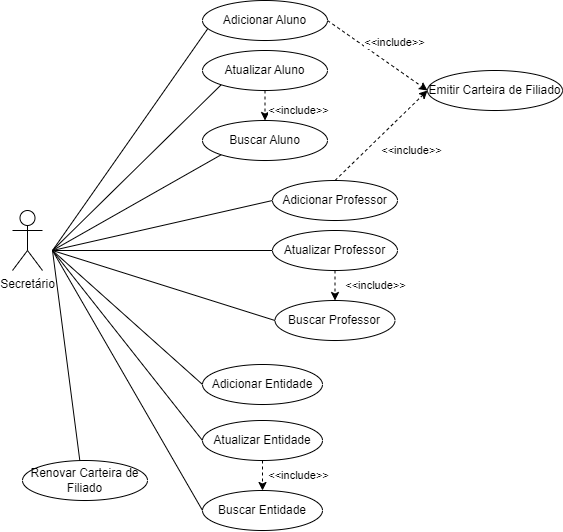

The diagram above was exported from draw.io. Its source (the exported page's mxGraphModel, read from the mxfile embedded in the PNG):
<mxGraphModel dx="1231" dy="689" grid="1" gridSize="10" guides="1" tooltips="1" connect="1" arrows="1" fold="1" page="1" pageScale="1" pageWidth="1169" pageHeight="827" math="0" shadow="0">
  <root>
    <mxCell id="0" />
    <mxCell id="1" parent="0" />
    <mxCell id="KPXQ8VLAk3ZlwImYK4Ey-1" value="Secretário" style="shape=umlActor;verticalLabelPosition=bottom;verticalAlign=top;html=1;outlineConnect=0;" vertex="1" parent="1">
      <mxGeometry x="120" y="260" width="30" height="60" as="geometry" />
    </mxCell>
    <mxCell id="KPXQ8VLAk3ZlwImYK4Ey-5" style="edgeStyle=none;rounded=0;orthogonalLoop=1;jettySize=auto;html=1;exitX=0;exitY=1;exitDx=0;exitDy=0;endArrow=none;endFill=0;" edge="1" parent="1" source="KPXQ8VLAk3ZlwImYK4Ey-2">
      <mxGeometry relative="1" as="geometry">
        <mxPoint x="160" y="300" as="targetPoint" />
      </mxGeometry>
    </mxCell>
    <mxCell id="KPXQ8VLAk3ZlwImYK4Ey-6" style="edgeStyle=none;rounded=0;orthogonalLoop=1;jettySize=auto;html=1;exitX=0.5;exitY=1;exitDx=0;exitDy=0;entryX=0.5;entryY=0;entryDx=0;entryDy=0;endArrow=classic;endFill=1;dashed=1;" edge="1" parent="1" source="KPXQ8VLAk3ZlwImYK4Ey-2" target="KPXQ8VLAk3ZlwImYK4Ey-3">
      <mxGeometry relative="1" as="geometry" />
    </mxCell>
    <mxCell id="KPXQ8VLAk3ZlwImYK4Ey-8" value="&amp;lt;&amp;lt;include&amp;gt;&amp;gt;" style="edgeLabel;html=1;align=center;verticalAlign=middle;resizable=0;points=[];" vertex="1" connectable="0" parent="KPXQ8VLAk3ZlwImYK4Ey-6">
      <mxGeometry x="-0.2909" y="1" relative="1" as="geometry">
        <mxPoint x="32" y="9" as="offset" />
      </mxGeometry>
    </mxCell>
    <mxCell id="KPXQ8VLAk3ZlwImYK4Ey-2" value="Atualizar Aluno" style="ellipse;whiteSpace=wrap;html=1;" vertex="1" parent="1">
      <mxGeometry x="310" y="100" width="125" height="40" as="geometry" />
    </mxCell>
    <mxCell id="KPXQ8VLAk3ZlwImYK4Ey-7" style="edgeStyle=none;rounded=0;orthogonalLoop=1;jettySize=auto;html=1;exitX=0;exitY=1;exitDx=0;exitDy=0;endArrow=none;endFill=0;" edge="1" parent="1" source="KPXQ8VLAk3ZlwImYK4Ey-3">
      <mxGeometry relative="1" as="geometry">
        <mxPoint x="160" y="300" as="targetPoint" />
      </mxGeometry>
    </mxCell>
    <mxCell id="KPXQ8VLAk3ZlwImYK4Ey-3" value="Buscar Aluno" style="ellipse;whiteSpace=wrap;html=1;" vertex="1" parent="1">
      <mxGeometry x="310" y="170" width="125" height="40" as="geometry" />
    </mxCell>
    <mxCell id="KPXQ8VLAk3ZlwImYK4Ey-10" style="edgeStyle=none;rounded=0;orthogonalLoop=1;jettySize=auto;html=1;exitX=0;exitY=0.5;exitDx=0;exitDy=0;endArrow=none;endFill=0;" edge="1" parent="1" source="KPXQ8VLAk3ZlwImYK4Ey-9">
      <mxGeometry relative="1" as="geometry">
        <mxPoint x="160" y="300" as="targetPoint" />
      </mxGeometry>
    </mxCell>
    <mxCell id="KPXQ8VLAk3ZlwImYK4Ey-12" style="edgeStyle=none;rounded=0;orthogonalLoop=1;jettySize=auto;html=1;exitX=0.5;exitY=1;exitDx=0;exitDy=0;entryX=0.5;entryY=0;entryDx=0;entryDy=0;endArrow=classic;endFill=1;dashed=1;" edge="1" parent="1" source="KPXQ8VLAk3ZlwImYK4Ey-9" target="KPXQ8VLAk3ZlwImYK4Ey-11">
      <mxGeometry relative="1" as="geometry" />
    </mxCell>
    <mxCell id="KPXQ8VLAk3ZlwImYK4Ey-29" value="&amp;lt;&amp;lt;include&amp;gt;&amp;gt;" style="edgeLabel;html=1;align=center;verticalAlign=middle;resizable=0;points=[];" vertex="1" connectable="0" parent="KPXQ8VLAk3ZlwImYK4Ey-12">
      <mxGeometry x="0.3889" y="2" relative="1" as="geometry">
        <mxPoint x="38" y="-7" as="offset" />
      </mxGeometry>
    </mxCell>
    <mxCell id="KPXQ8VLAk3ZlwImYK4Ey-9" value="Atualizar Professor" style="ellipse;whiteSpace=wrap;html=1;" vertex="1" parent="1">
      <mxGeometry x="380" y="280" width="125" height="40" as="geometry" />
    </mxCell>
    <mxCell id="KPXQ8VLAk3ZlwImYK4Ey-13" style="edgeStyle=none;rounded=0;orthogonalLoop=1;jettySize=auto;html=1;exitX=0;exitY=0.5;exitDx=0;exitDy=0;endArrow=none;endFill=0;" edge="1" parent="1" source="KPXQ8VLAk3ZlwImYK4Ey-11">
      <mxGeometry relative="1" as="geometry">
        <mxPoint x="160" y="300" as="targetPoint" />
      </mxGeometry>
    </mxCell>
    <mxCell id="KPXQ8VLAk3ZlwImYK4Ey-11" value="Buscar Professor" style="ellipse;whiteSpace=wrap;html=1;" vertex="1" parent="1">
      <mxGeometry x="382.5" y="350" width="120" height="40" as="geometry" />
    </mxCell>
    <mxCell id="KPXQ8VLAk3ZlwImYK4Ey-15" style="edgeStyle=none;rounded=0;orthogonalLoop=1;jettySize=auto;html=1;exitX=0;exitY=0.5;exitDx=0;exitDy=0;endArrow=none;endFill=0;" edge="1" parent="1" source="KPXQ8VLAk3ZlwImYK4Ey-14">
      <mxGeometry relative="1" as="geometry">
        <mxPoint x="160" y="300" as="targetPoint" />
      </mxGeometry>
    </mxCell>
    <mxCell id="KPXQ8VLAk3ZlwImYK4Ey-14" value="Adicionar Entidade" style="ellipse;whiteSpace=wrap;html=1;" vertex="1" parent="1">
      <mxGeometry x="310" y="414" width="120" height="40" as="geometry" />
    </mxCell>
    <mxCell id="KPXQ8VLAk3ZlwImYK4Ey-18" style="edgeStyle=none;rounded=0;orthogonalLoop=1;jettySize=auto;html=1;exitX=0.044;exitY=0.696;exitDx=0;exitDy=0;endArrow=none;endFill=0;exitPerimeter=0;" edge="1" parent="1" source="KPXQ8VLAk3ZlwImYK4Ey-16">
      <mxGeometry relative="1" as="geometry">
        <mxPoint x="160" y="300" as="targetPoint" />
      </mxGeometry>
    </mxCell>
    <mxCell id="KPXQ8VLAk3ZlwImYK4Ey-32" style="edgeStyle=none;rounded=0;orthogonalLoop=1;jettySize=auto;html=1;exitX=1;exitY=0.5;exitDx=0;exitDy=0;entryX=0;entryY=0.5;entryDx=0;entryDy=0;dashed=1;endArrow=classic;endFill=1;" edge="1" parent="1" source="KPXQ8VLAk3ZlwImYK4Ey-16" target="KPXQ8VLAk3ZlwImYK4Ey-31">
      <mxGeometry relative="1" as="geometry" />
    </mxCell>
    <mxCell id="KPXQ8VLAk3ZlwImYK4Ey-35" value="&amp;lt;&amp;lt;include&amp;gt;&amp;gt;" style="edgeLabel;html=1;align=center;verticalAlign=middle;resizable=0;points=[];" vertex="1" connectable="0" parent="KPXQ8VLAk3ZlwImYK4Ey-32">
      <mxGeometry x="-0.137" y="3" relative="1" as="geometry">
        <mxPoint x="21" y="-7" as="offset" />
      </mxGeometry>
    </mxCell>
    <mxCell id="KPXQ8VLAk3ZlwImYK4Ey-16" value="Adicionar Aluno" style="ellipse;whiteSpace=wrap;html=1;" vertex="1" parent="1">
      <mxGeometry x="310" y="50" width="125" height="40" as="geometry" />
    </mxCell>
    <mxCell id="KPXQ8VLAk3ZlwImYK4Ey-20" style="edgeStyle=none;rounded=0;orthogonalLoop=1;jettySize=auto;html=1;exitX=0;exitY=0.5;exitDx=0;exitDy=0;endArrow=none;endFill=0;" edge="1" parent="1" source="KPXQ8VLAk3ZlwImYK4Ey-19">
      <mxGeometry relative="1" as="geometry">
        <mxPoint x="160" y="300" as="targetPoint" />
      </mxGeometry>
    </mxCell>
    <mxCell id="KPXQ8VLAk3ZlwImYK4Ey-33" style="edgeStyle=none;rounded=0;orthogonalLoop=1;jettySize=auto;html=1;exitX=0.5;exitY=0;exitDx=0;exitDy=0;entryX=0;entryY=0.5;entryDx=0;entryDy=0;dashed=1;endArrow=classic;endFill=1;" edge="1" parent="1" source="KPXQ8VLAk3ZlwImYK4Ey-19" target="KPXQ8VLAk3ZlwImYK4Ey-31">
      <mxGeometry relative="1" as="geometry" />
    </mxCell>
    <mxCell id="KPXQ8VLAk3ZlwImYK4Ey-34" value="&amp;lt;&amp;lt;include&amp;gt;&amp;gt;" style="edgeLabel;html=1;align=center;verticalAlign=middle;resizable=0;points=[];" vertex="1" connectable="0" parent="KPXQ8VLAk3ZlwImYK4Ey-33">
      <mxGeometry x="-0.1618" y="2" relative="1" as="geometry">
        <mxPoint x="38" y="9" as="offset" />
      </mxGeometry>
    </mxCell>
    <mxCell id="KPXQ8VLAk3ZlwImYK4Ey-19" value="Adicionar Professor" style="ellipse;whiteSpace=wrap;html=1;" vertex="1" parent="1">
      <mxGeometry x="380" y="230" width="125" height="40" as="geometry" />
    </mxCell>
    <mxCell id="KPXQ8VLAk3ZlwImYK4Ey-25" style="edgeStyle=none;rounded=0;orthogonalLoop=1;jettySize=auto;html=1;exitX=0;exitY=0.5;exitDx=0;exitDy=0;endArrow=none;endFill=0;" edge="1" parent="1" source="KPXQ8VLAk3ZlwImYK4Ey-23">
      <mxGeometry relative="1" as="geometry">
        <mxPoint x="160" y="300" as="targetPoint" />
      </mxGeometry>
    </mxCell>
    <mxCell id="KPXQ8VLAk3ZlwImYK4Ey-27" style="edgeStyle=none;rounded=0;orthogonalLoop=1;jettySize=auto;html=1;exitX=0.5;exitY=1;exitDx=0;exitDy=0;entryX=0.5;entryY=0;entryDx=0;entryDy=0;endArrow=classic;endFill=1;dashed=1;" edge="1" parent="1" source="KPXQ8VLAk3ZlwImYK4Ey-23" target="KPXQ8VLAk3ZlwImYK4Ey-24">
      <mxGeometry relative="1" as="geometry" />
    </mxCell>
    <mxCell id="KPXQ8VLAk3ZlwImYK4Ey-28" value="&amp;lt;&amp;lt;include&amp;gt;&amp;gt;" style="edgeLabel;html=1;align=center;verticalAlign=middle;resizable=0;points=[];" vertex="1" connectable="0" parent="KPXQ8VLAk3ZlwImYK4Ey-27">
      <mxGeometry x="-0.5067" relative="1" as="geometry">
        <mxPoint x="35" y="7" as="offset" />
      </mxGeometry>
    </mxCell>
    <mxCell id="KPXQ8VLAk3ZlwImYK4Ey-23" value="Atualizar Entidade" style="ellipse;whiteSpace=wrap;html=1;" vertex="1" parent="1">
      <mxGeometry x="310" y="470" width="120" height="40" as="geometry" />
    </mxCell>
    <mxCell id="KPXQ8VLAk3ZlwImYK4Ey-26" style="edgeStyle=none;rounded=0;orthogonalLoop=1;jettySize=auto;html=1;exitX=0;exitY=0.5;exitDx=0;exitDy=0;endArrow=none;endFill=0;" edge="1" parent="1" source="KPXQ8VLAk3ZlwImYK4Ey-24">
      <mxGeometry relative="1" as="geometry">
        <mxPoint x="160" y="300" as="targetPoint" />
      </mxGeometry>
    </mxCell>
    <mxCell id="KPXQ8VLAk3ZlwImYK4Ey-24" value="Buscar Entidade" style="ellipse;whiteSpace=wrap;html=1;" vertex="1" parent="1">
      <mxGeometry x="310" y="540" width="120" height="40" as="geometry" />
    </mxCell>
    <mxCell id="KPXQ8VLAk3ZlwImYK4Ey-31" value="Emitir Carteira de Filiado" style="ellipse;whiteSpace=wrap;html=1;" vertex="1" parent="1">
      <mxGeometry x="535" y="120" width="135" height="40" as="geometry" />
    </mxCell>
    <mxCell id="KPXQ8VLAk3ZlwImYK4Ey-38" style="edgeStyle=none;rounded=0;orthogonalLoop=1;jettySize=auto;html=1;exitX=0.5;exitY=1;exitDx=0;exitDy=0;endArrow=none;endFill=0;" edge="1" parent="1" source="KPXQ8VLAk3ZlwImYK4Ey-36">
      <mxGeometry relative="1" as="geometry">
        <mxPoint x="160" y="300" as="targetPoint" />
      </mxGeometry>
    </mxCell>
    <mxCell id="KPXQ8VLAk3ZlwImYK4Ey-36" value="Renovar Carteira de Filiado" style="ellipse;whiteSpace=wrap;html=1;" vertex="1" parent="1">
      <mxGeometry x="130" y="510" width="125" height="40" as="geometry" />
    </mxCell>
  </root>
</mxGraphModel>